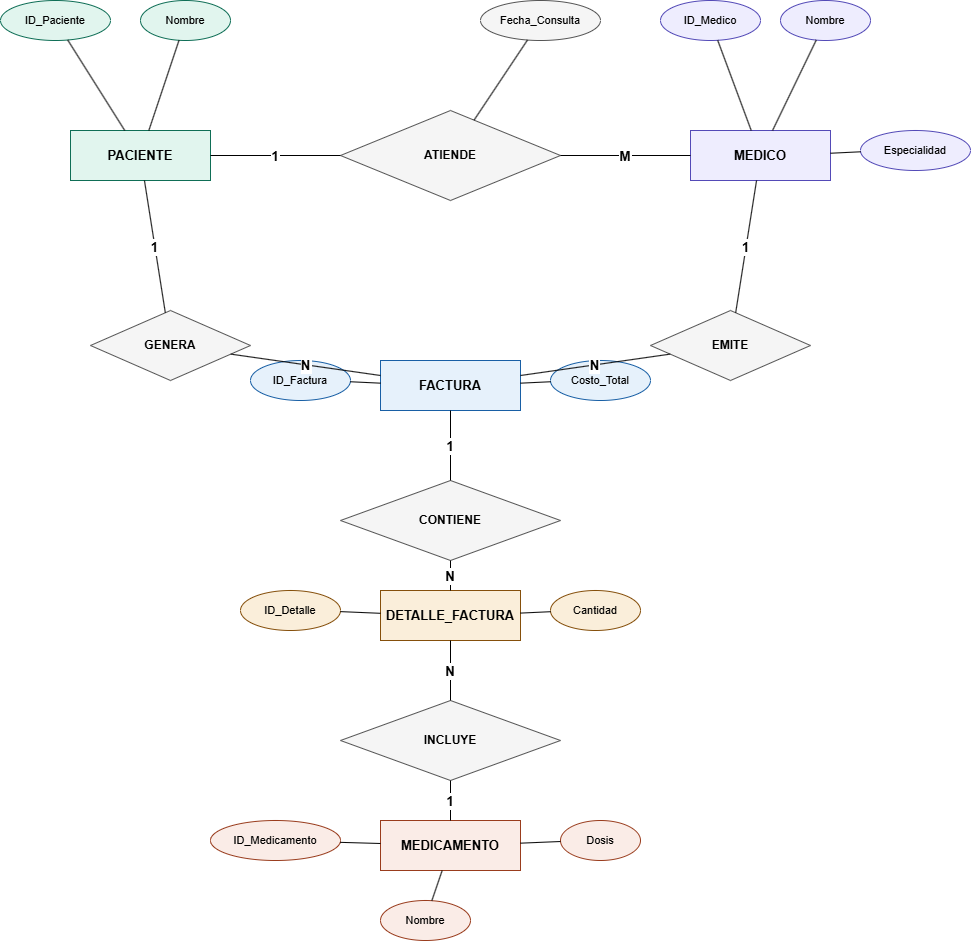

The diagram above was exported from draw.io. Its source (the exported page's mxGraphModel, read from the mxfile embedded in the PNG):
<mxGraphModel dx="1414" dy="791" grid="1" gridSize="10" guides="1" tooltips="1" connect="1" arrows="1" fold="1" page="1" pageScale="1" pageWidth="827" pageHeight="1169" math="0" shadow="0">
  <root>
    <mxCell id="0" />
    <mxCell id="1" parent="0" />
    <mxCell id="paciente" parent="1" style="rounded=0;whiteSpace=wrap;html=1;fillColor=#E1F5EE;strokeColor=#0F6E56;fontStyle=1;fontSize=13;" value="PACIENTE" vertex="1">
      <mxGeometry height="50" width="140" x="80" y="300" as="geometry" />
    </mxCell>
    <mxCell id="medico" parent="1" style="rounded=0;whiteSpace=wrap;html=1;fillColor=#EEEDFE;strokeColor=#534AB7;fontStyle=1;fontSize=13;" value="MEDICO" vertex="1">
      <mxGeometry height="50" width="140" x="700" y="300" as="geometry" />
    </mxCell>
    <mxCell id="factura" parent="1" style="rounded=0;whiteSpace=wrap;html=1;fillColor=#E6F1FB;strokeColor=#185FA5;fontStyle=1;fontSize=13;" value="FACTURA" vertex="1">
      <mxGeometry height="50" width="140" x="390" y="530" as="geometry" />
    </mxCell>
    <mxCell id="detalle" parent="1" style="rounded=0;whiteSpace=wrap;html=1;fillColor=#FAEEDA;strokeColor=#854F0B;fontStyle=1;fontSize=13;" value="DETALLE_FACTURA" vertex="1">
      <mxGeometry height="50" width="140" x="390" y="760" as="geometry" />
    </mxCell>
    <mxCell id="medicamento" parent="1" style="rounded=0;whiteSpace=wrap;html=1;fillColor=#FAECE7;strokeColor=#993C1D;fontStyle=1;fontSize=13;" value="MEDICAMENTO" vertex="1">
      <mxGeometry height="50" width="140" x="390" y="990" as="geometry" />
    </mxCell>
    <mxCell id="atiende" parent="1" style="rhombus;whiteSpace=wrap;html=1;fillColor=#F5F5F5;strokeColor=#555555;fontSize=12;fontStyle=1;" value="ATIENDE" vertex="1">
      <mxGeometry height="90" width="220" x="350" y="280" as="geometry" />
    </mxCell>
    <mxCell id="genera" parent="1" style="rhombus;whiteSpace=wrap;html=1;fillColor=#F5F5F5;strokeColor=#555555;fontSize=12;fontStyle=1;" value="GENERA" vertex="1">
      <mxGeometry height="70" width="160" x="100" y="480" as="geometry" />
    </mxCell>
    <mxCell id="emite" parent="1" style="rhombus;whiteSpace=wrap;html=1;fillColor=#F5F5F5;strokeColor=#555555;fontSize=12;fontStyle=1;" value="EMITE" vertex="1">
      <mxGeometry height="70" width="160" x="660" y="480" as="geometry" />
    </mxCell>
    <mxCell id="contiene" parent="1" style="rhombus;whiteSpace=wrap;html=1;fillColor=#F5F5F5;strokeColor=#555555;fontSize=12;fontStyle=1;" value="CONTIENE" vertex="1">
      <mxGeometry height="80" width="220" x="350" y="650" as="geometry" />
    </mxCell>
    <mxCell id="incluye" parent="1" style="rhombus;whiteSpace=wrap;html=1;fillColor=#F5F5F5;strokeColor=#555555;fontSize=12;fontStyle=1;" value="INCLUYE" vertex="1">
      <mxGeometry height="80" width="220" x="350" y="870" as="geometry" />
    </mxCell>
    <mxCell id="ap1" parent="1" style="ellipse;whiteSpace=wrap;html=1;fillColor=#E1F5EE;strokeColor=#0F6E56;fontSize=11;" value="ID_Paciente" vertex="1">
      <mxGeometry height="40" width="110" x="10" y="170" as="geometry" />
    </mxCell>
    <mxCell id="ap2" parent="1" style="ellipse;whiteSpace=wrap;html=1;fillColor=#E1F5EE;strokeColor=#0F6E56;fontSize=11;" value="Nombre" vertex="1">
      <mxGeometry height="40" width="90" x="150" y="170" as="geometry" />
    </mxCell>
    <mxCell id="am1" parent="1" style="ellipse;whiteSpace=wrap;html=1;fillColor=#EEEDFE;strokeColor=#534AB7;fontSize=11;" value="ID_Medico" vertex="1">
      <mxGeometry height="40" width="100" x="670" y="170" as="geometry" />
    </mxCell>
    <mxCell id="am2" parent="1" style="ellipse;whiteSpace=wrap;html=1;fillColor=#EEEDFE;strokeColor=#534AB7;fontSize=11;" value="Nombre" vertex="1">
      <mxGeometry height="40" width="90" x="790" y="170" as="geometry" />
    </mxCell>
    <mxCell id="am3" parent="1" style="ellipse;whiteSpace=wrap;html=1;fillColor=#EEEDFE;strokeColor=#534AB7;fontSize=11;" value="Especialidad" vertex="1">
      <mxGeometry height="40" width="110" x="870" y="300" as="geometry" />
    </mxCell>
    <mxCell id="aat" parent="1" style="ellipse;whiteSpace=wrap;html=1;fillColor=#F5F5F5;strokeColor=#555555;fontSize=11;" value="Fecha_Consulta" vertex="1">
      <mxGeometry height="40" width="120" x="490" y="170" as="geometry" />
    </mxCell>
    <mxCell id="af1" parent="1" style="ellipse;whiteSpace=wrap;html=1;fillColor=#E6F1FB;strokeColor=#185FA5;fontSize=11;" value="ID_Factura" vertex="1">
      <mxGeometry height="40" width="100" x="260" y="530" as="geometry" />
    </mxCell>
    <mxCell id="af2" parent="1" style="ellipse;whiteSpace=wrap;html=1;fillColor=#E6F1FB;strokeColor=#185FA5;fontSize=11;" value="Costo_Total" vertex="1">
      <mxGeometry height="40" width="100" x="560" y="530" as="geometry" />
    </mxCell>
    <mxCell id="ad1" parent="1" style="ellipse;whiteSpace=wrap;html=1;fillColor=#FAEEDA;strokeColor=#854F0B;fontSize=11;" value="ID_Detalle" vertex="1">
      <mxGeometry height="40" width="100" x="250" y="760" as="geometry" />
    </mxCell>
    <mxCell id="ad2" parent="1" style="ellipse;whiteSpace=wrap;html=1;fillColor=#FAEEDA;strokeColor=#854F0B;fontSize=11;" value="Cantidad" vertex="1">
      <mxGeometry height="40" width="90" x="560" y="760" as="geometry" />
    </mxCell>
    <mxCell id="amed1" parent="1" style="ellipse;whiteSpace=wrap;html=1;fillColor=#FAECE7;strokeColor=#993C1D;fontSize=11;" value="ID_Medicamento" vertex="1">
      <mxGeometry height="40" width="130" x="220" y="990" as="geometry" />
    </mxCell>
    <mxCell id="amed2" parent="1" style="ellipse;whiteSpace=wrap;html=1;fillColor=#FAECE7;strokeColor=#993C1D;fontSize=11;" value="Nombre" vertex="1">
      <mxGeometry height="40" width="90" x="390" y="1070" as="geometry" />
    </mxCell>
    <mxCell id="amed3" parent="1" style="ellipse;whiteSpace=wrap;html=1;fillColor=#FAECE7;strokeColor=#993C1D;fontSize=11;" value="Dosis" vertex="1">
      <mxGeometry height="40" width="80" x="570" y="990" as="geometry" />
    </mxCell>
    <mxCell id="e1" edge="1" parent="1" source="ap1" style="endArrow=none;" target="paciente">
      <mxGeometry relative="1" as="geometry" />
    </mxCell>
    <mxCell id="e2" edge="1" parent="1" source="ap2" style="endArrow=none;" target="paciente">
      <mxGeometry relative="1" as="geometry" />
    </mxCell>
    <mxCell id="e3" edge="1" parent="1" source="am1" style="endArrow=none;" target="medico">
      <mxGeometry relative="1" as="geometry" />
    </mxCell>
    <mxCell id="e4" edge="1" parent="1" source="am2" style="endArrow=none;" target="medico">
      <mxGeometry relative="1" as="geometry" />
    </mxCell>
    <mxCell id="e5" edge="1" parent="1" source="am3" style="endArrow=none;" target="medico">
      <mxGeometry relative="1" as="geometry" />
    </mxCell>
    <mxCell id="e6" edge="1" parent="1" source="aat" style="endArrow=none;" target="atiende">
      <mxGeometry relative="1" as="geometry" />
    </mxCell>
    <mxCell id="e7" edge="1" parent="1" source="af1" style="endArrow=none;" target="factura">
      <mxGeometry relative="1" as="geometry" />
    </mxCell>
    <mxCell id="e8" edge="1" parent="1" source="af2" style="endArrow=none;" target="factura">
      <mxGeometry relative="1" as="geometry" />
    </mxCell>
    <mxCell id="e9" edge="1" parent="1" source="ad1" style="endArrow=none;" target="detalle">
      <mxGeometry relative="1" as="geometry" />
    </mxCell>
    <mxCell id="e10" edge="1" parent="1" source="ad2" style="endArrow=none;" target="detalle">
      <mxGeometry relative="1" as="geometry" />
    </mxCell>
    <mxCell id="e11" edge="1" parent="1" source="amed1" style="endArrow=none;" target="medicamento">
      <mxGeometry relative="1" as="geometry" />
    </mxCell>
    <mxCell id="e12" edge="1" parent="1" source="amed2" style="endArrow=none;" target="medicamento">
      <mxGeometry relative="1" as="geometry" />
    </mxCell>
    <mxCell id="e13" edge="1" parent="1" source="amed3" style="endArrow=none;" target="medicamento">
      <mxGeometry relative="1" as="geometry" />
    </mxCell>
    <mxCell id="c1" edge="1" parent="1" source="paciente" style="endArrow=none;fontSize=13;fontStyle=1;" target="atiende" value="1">
      <mxGeometry relative="1" as="geometry" />
    </mxCell>
    <mxCell id="c2" edge="1" parent="1" source="medico" style="endArrow=none;fontSize=13;fontStyle=1;" target="atiende" value="M">
      <mxGeometry relative="1" as="geometry" />
    </mxCell>
    <mxCell id="c3" edge="1" parent="1" source="paciente" style="endArrow=none;fontSize=13;fontStyle=1;" target="genera" value="1">
      <mxGeometry relative="1" as="geometry" />
    </mxCell>
    <mxCell id="c4" edge="1" parent="1" source="genera" style="endArrow=none;fontSize=13;fontStyle=1;" target="factura" value="N">
      <mxGeometry relative="1" as="geometry" />
    </mxCell>
    <mxCell id="c5" edge="1" parent="1" source="medico" style="endArrow=none;fontSize=13;fontStyle=1;" target="emite" value="1">
      <mxGeometry relative="1" as="geometry" />
    </mxCell>
    <mxCell id="c6" edge="1" parent="1" source="emite" style="endArrow=none;fontSize=13;fontStyle=1;" target="factura" value="N">
      <mxGeometry relative="1" as="geometry" />
    </mxCell>
    <mxCell id="c7" edge="1" parent="1" source="factura" style="endArrow=none;fontSize=13;fontStyle=1;" target="contiene" value="1">
      <mxGeometry relative="1" as="geometry" />
    </mxCell>
    <mxCell id="c8" edge="1" parent="1" source="contiene" style="endArrow=none;fontSize=13;fontStyle=1;" target="detalle" value="N">
      <mxGeometry relative="1" as="geometry" />
    </mxCell>
    <mxCell id="c9" edge="1" parent="1" source="detalle" style="endArrow=none;fontSize=13;fontStyle=1;" target="incluye" value="N">
      <mxGeometry relative="1" as="geometry" />
    </mxCell>
    <mxCell id="c10" edge="1" parent="1" source="incluye" style="endArrow=none;fontSize=13;fontStyle=1;" target="medicamento" value="1">
      <mxGeometry relative="1" as="geometry" />
    </mxCell>
  </root>
</mxGraphModel>